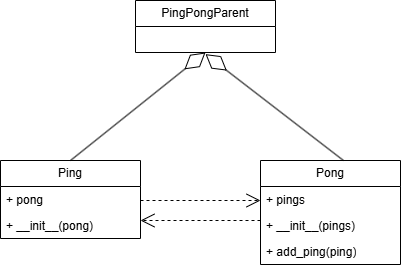

The diagram above was exported from draw.io. Its source (the exported page's mxGraphModel, read from the mxfile embedded in the PNG):
<mxGraphModel dx="1050" dy="618" grid="1" gridSize="10" guides="1" tooltips="1" connect="1" arrows="1" fold="1" page="1" pageScale="1" pageWidth="850" pageHeight="1100" math="0" shadow="0">
  <root>
    <mxCell id="0" />
    <mxCell id="1" parent="0" />
    <mxCell id="Kah7yLoS3h5mfixTSQh_-1" value="PingPongParent" style="swimlane;fontStyle=0;childLayout=stackLayout;horizontal=1;startSize=26;fillColor=none;horizontalStack=0;resizeParent=1;resizeParentMax=0;resizeLast=0;collapsible=1;marginBottom=0;whiteSpace=wrap;html=1;" vertex="1" parent="1">
      <mxGeometry x="355" y="320" width="140" height="52" as="geometry" />
    </mxCell>
    <mxCell id="Kah7yLoS3h5mfixTSQh_-5" value="Ping" style="swimlane;fontStyle=0;childLayout=stackLayout;horizontal=1;startSize=26;fillColor=none;horizontalStack=0;resizeParent=1;resizeParentMax=0;resizeLast=0;collapsible=1;marginBottom=0;whiteSpace=wrap;html=1;" vertex="1" parent="1">
      <mxGeometry x="220" y="480" width="140" height="78" as="geometry">
        <mxRectangle x="220" y="480" width="60" height="30" as="alternateBounds" />
      </mxGeometry>
    </mxCell>
    <mxCell id="Kah7yLoS3h5mfixTSQh_-6" value="+ pong" style="text;strokeColor=none;fillColor=none;align=left;verticalAlign=top;spacingLeft=4;spacingRight=4;overflow=hidden;rotatable=0;points=[[0,0.5],[1,0.5]];portConstraint=eastwest;whiteSpace=wrap;html=1;" vertex="1" parent="Kah7yLoS3h5mfixTSQh_-5">
      <mxGeometry y="26" width="140" height="26" as="geometry" />
    </mxCell>
    <mxCell id="Kah7yLoS3h5mfixTSQh_-7" value="+ __init__(pong)" style="text;strokeColor=none;fillColor=none;align=left;verticalAlign=top;spacingLeft=4;spacingRight=4;overflow=hidden;rotatable=0;points=[[0,0.5],[1,0.5]];portConstraint=eastwest;whiteSpace=wrap;html=1;" vertex="1" parent="Kah7yLoS3h5mfixTSQh_-5">
      <mxGeometry y="52" width="140" height="26" as="geometry" />
    </mxCell>
    <mxCell id="Kah7yLoS3h5mfixTSQh_-9" value="Pong" style="swimlane;fontStyle=0;childLayout=stackLayout;horizontal=1;startSize=26;fillColor=none;horizontalStack=0;resizeParent=1;resizeParentMax=0;resizeLast=0;collapsible=1;marginBottom=0;whiteSpace=wrap;html=1;" vertex="1" parent="1">
      <mxGeometry x="480" y="480" width="140" height="104" as="geometry" />
    </mxCell>
    <mxCell id="Kah7yLoS3h5mfixTSQh_-10" value="+ pings" style="text;strokeColor=none;fillColor=none;align=left;verticalAlign=top;spacingLeft=4;spacingRight=4;overflow=hidden;rotatable=0;points=[[0,0.5],[1,0.5]];portConstraint=eastwest;whiteSpace=wrap;html=1;" vertex="1" parent="Kah7yLoS3h5mfixTSQh_-9">
      <mxGeometry y="26" width="140" height="26" as="geometry" />
    </mxCell>
    <mxCell id="Kah7yLoS3h5mfixTSQh_-11" value="+ __init__(pings)" style="text;strokeColor=none;fillColor=none;align=left;verticalAlign=top;spacingLeft=4;spacingRight=4;overflow=hidden;rotatable=0;points=[[0,0.5],[1,0.5]];portConstraint=eastwest;whiteSpace=wrap;html=1;" vertex="1" parent="Kah7yLoS3h5mfixTSQh_-9">
      <mxGeometry y="52" width="140" height="26" as="geometry" />
    </mxCell>
    <mxCell id="Kah7yLoS3h5mfixTSQh_-12" value="+ add_ping(ping)" style="text;strokeColor=none;fillColor=none;align=left;verticalAlign=top;spacingLeft=4;spacingRight=4;overflow=hidden;rotatable=0;points=[[0,0.5],[1,0.5]];portConstraint=eastwest;whiteSpace=wrap;html=1;" vertex="1" parent="Kah7yLoS3h5mfixTSQh_-9">
      <mxGeometry y="78" width="140" height="26" as="geometry" />
    </mxCell>
    <mxCell id="Kah7yLoS3h5mfixTSQh_-15" value="" style="endArrow=diamondThin;endFill=0;endSize=24;html=1;rounded=0;exitX=0.5;exitY=0;exitDx=0;exitDy=0;entryX=0.5;entryY=1;entryDx=0;entryDy=0;" edge="1" parent="1" source="Kah7yLoS3h5mfixTSQh_-5" target="Kah7yLoS3h5mfixTSQh_-1">
      <mxGeometry width="160" relative="1" as="geometry">
        <mxPoint x="340" y="430" as="sourcePoint" />
        <mxPoint x="500" y="430" as="targetPoint" />
      </mxGeometry>
    </mxCell>
    <mxCell id="Kah7yLoS3h5mfixTSQh_-16" value="" style="endArrow=diamondThin;endFill=0;endSize=24;html=1;rounded=0;exitX=0.557;exitY=-0.035;exitDx=0;exitDy=0;exitPerimeter=0;" edge="1" parent="1">
      <mxGeometry width="160" relative="1" as="geometry">
        <mxPoint x="562.98" y="479.9999999999999" as="sourcePoint" />
        <mxPoint x="425" y="373.64" as="targetPoint" />
      </mxGeometry>
    </mxCell>
    <mxCell id="Kah7yLoS3h5mfixTSQh_-17" value="" style="endArrow=open;endSize=12;dashed=1;html=1;rounded=0;" edge="1" parent="1">
      <mxGeometry width="160" relative="1" as="geometry">
        <mxPoint x="360" y="520" as="sourcePoint" />
        <mxPoint x="480" y="520" as="targetPoint" />
      </mxGeometry>
    </mxCell>
    <mxCell id="Kah7yLoS3h5mfixTSQh_-18" value="" style="endArrow=open;endSize=12;dashed=1;html=1;rounded=0;" edge="1" parent="1">
      <mxGeometry width="160" relative="1" as="geometry">
        <mxPoint x="480" y="540" as="sourcePoint" />
        <mxPoint x="360" y="540" as="targetPoint" />
      </mxGeometry>
    </mxCell>
  </root>
</mxGraphModel>